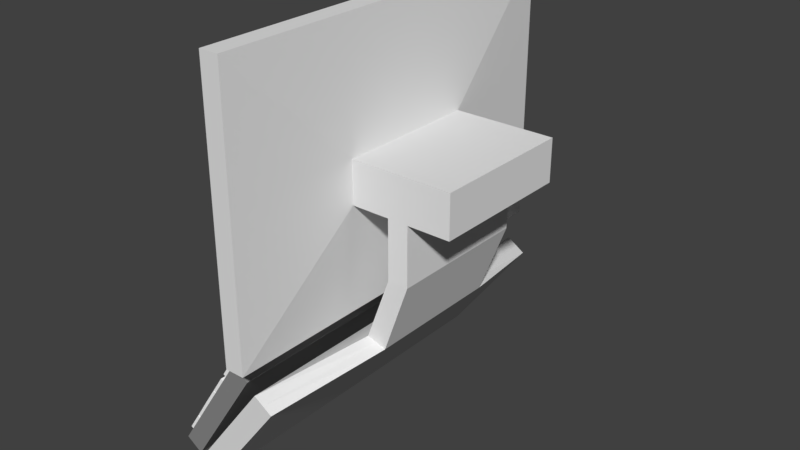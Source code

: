 # Source: wall-mounted-monitor-with-kboard.blend  (saved by Blender 2.79.0; exported with 4.5.12 LTS)
import bpy
from mathutils import Matrix  # noqa: F401  (used for matrix-valued properties, if any)

bpy.ops.wm.read_factory_settings(use_empty=True)
scene = bpy.context.scene
scene.name = 'Scene'

# ---- collections
col_collection_1 = bpy.data.collections.new('Collection 1'); scene.collection.children.link(col_collection_1)

# ---- materials (node trees are filled in below, after node groups)
mat_material_001 = bpy.data.materials.new('Material.001')
mat_material_001.alpha_threshold = 0.0
mat_material_001.roughness = 0.5
mat_material_003 = bpy.data.materials.new('Material.003')
mat_material_003.alpha_threshold = 0.0
mat_material_003.roughness = 0.5
mat_material_004 = bpy.data.materials.new('Material.004')
mat_material_004.alpha_threshold = 0.0
mat_material_004.roughness = 0.5
mat_material_002 = bpy.data.materials.new('Material.002')
mat_material_002.alpha_threshold = 0.0
mat_material_002.roughness = 0.5

# ---- material node trees
mat_material_001.use_nodes = True; mat_material_001.node_tree.nodes.clear()
_N = mat_material_001.node_tree.nodes; _L = mat_material_001.node_tree.links
n0 = _N.new('ShaderNodeOutputMaterial'); n0.name = 'Material Output'; n0.location = (300, 300)
n1 = _N.new('ShaderNodeBsdfDiffuse'); n1.name = 'Diffuse BSDF'; n1.location = (10, 300)
n2 = _N.new('ShaderNodeTexImage'); n2.name = 'Image Texture'; n2.location = (-180, 300)
n2.width = 140
_L.new(n1.outputs[0], n0.inputs[0])
n0.is_active_output = True
mat_material_003.use_nodes = True; mat_material_003.node_tree.nodes.clear()
_N = mat_material_003.node_tree.nodes; _L = mat_material_003.node_tree.links
n0 = _N.new('ShaderNodeOutputMaterial'); n0.name = 'Material Output'; n0.location = (300, 300)
n1 = _N.new('ShaderNodeEmission'); n1.name = 'Emission'; n1.location = (10, 300)
n1.inputs[0].default_value = (0.8, 0.8, 0.8, 1.0)
n1.inputs[1].default_value = 0.1
_L.new(n1.outputs[0], n0.inputs[0])
n0.is_active_output = True
mat_material_004.use_nodes = True; mat_material_004.node_tree.nodes.clear()
_N = mat_material_004.node_tree.nodes; _L = mat_material_004.node_tree.links
n0 = _N.new('ShaderNodeOutputMaterial'); n0.name = 'Material Output'; n0.location = (300, 300)
n1 = _N.new('ShaderNodeBsdfDiffuse'); n1.name = 'Diffuse BSDF'; n1.location = (10, 300)
n1.inputs[0].default_value = (0.2529, 0.2529, 0.2529, 1.0)
_L.new(n1.outputs[0], n0.inputs[0])
n0.is_active_output = True
mat_material_002.use_nodes = True; mat_material_002.node_tree.nodes.clear()
_N = mat_material_002.node_tree.nodes; _L = mat_material_002.node_tree.links
n0 = _N.new('ShaderNodeOutputMaterial'); n0.name = 'Material Output'; n0.location = (300, 300)
n1 = _N.new('ShaderNodeBsdfDiffuse'); n1.name = 'Diffuse BSDF'; n1.location = (10, 300)
n1.inputs[0].default_value = (1.0, 1.0, 1.0, 1.0)
_L.new(n1.outputs[0], n0.inputs[0])
n0.is_active_output = True

# ---- world
world_world = bpy.data.worlds.new('World'); scene.world = world_world
world_world.color = (0.05088, 0.05088, 0.05088)
world_world.use_sun_shadow = False
world_world.sun_shadow_jitter_overblur = 0.0
world_world.cycles.sampling_method = 'MANUAL'

# ---- meshes
me_plane = bpy.data.meshes.new('Plane')
me_plane.from_pydata([(-0.0547, -1.059, 2.041), (-0.0547, -1.059, 0.6507), (-0.0547, 1.06, 2.041), (-0.0547, 1.06, 0.6507), (0.07836, -0.4023, 1.204), (0.2934, -0.4023, 1.204), (0.07836, 0.4023, 1.204), (0.2934, 0.4023, 1.204), (0.07836, -0.4023, 1.441), (0.2934, -0.4023, 1.441), (0.07836, 0.4023, 1.441), (0.2934, 0.4023, 1.441), (0.02251, -1.108, 0.5787), (0.02251, 1.108, 0.5787), (0.02251, -1.108, 2.113), (0.02251, 1.108, 2.113), (-0.08627, -1.108, 0.5787), (-0.08627, 1.108, 0.5787), (-0.08627, -1.108, 2.113), (-0.08627, 1.108, 2.113), (-0.08627, 1.06, 2.041), (-0.08627, -1.059, 0.6507), (-0.08627, 1.06, 0.6507), (-0.08627, -1.059, 2.041), (0.4083, -0.4023, 1.204), (0.4083, 0.4023, 1.204), (0.4083, -0.4023, 1.441), (0.4083, 0.4023, 1.441), (0.6473, -0.4023, 1.204), (0.6473, 0.4023, 1.204), (0.6473, -0.4023, 1.441), (0.6473, 0.4023, 1.441), (0.2934, -0.4023, 0.8736), (0.2934, 0.4023, 0.8736), (0.4083, -0.4023, 0.8736), (0.4083, 0.4023, 0.8736), (0.008862, -1.033, 0.4308), (0.008862, 1.033, 0.4308), (0.1132, -1.033, 0.3633), (0.1132, 1.033, 0.3633), (-0.4578, -1.033, -0.1937), (-0.4578, 1.033, -0.1937), (-0.3535, -1.033, -0.2613), (-0.3535, 1.033, -0.2613), (0.3508, 0.4023, 0.8736), (0.06102, 1.033, 0.3971), (0.2607, 0.3913, 0.4706), (0.1511, 0.3913, 0.5044), (0.2059, 0.3913, 0.4875), (0.3508, -0.4023, 0.8736), (0.06102, -1.033, 0.3971), (0.1511, -0.3913, 0.5044), (0.2607, -0.3913, 0.4706), (0.2059, -0.3913, 0.4875)], [], [(0, 2, 3, 1), (0, 23, 20, 2), (1, 21, 23, 0), (3, 22, 21, 1), (2, 20, 22, 3), (7, 6, 10, 11), (8, 9, 11, 10), (4, 5, 9, 8), (11, 9, 26, 27), (10, 6, 13, 15), (15, 13, 17, 19), (8, 10, 15, 14), (4, 8, 14, 12), (6, 4, 12, 13), (17, 22, 20, 23, 18, 19), (13, 12, 16, 17), (12, 14, 18, 16), (14, 15, 19, 18), (18, 23, 21, 22, 17, 16), (6, 7, 5, 4), (26, 24, 28, 30), (5, 7, 33, 32), (7, 11, 27, 25), (9, 5, 24, 26), (28, 29, 31, 30), (27, 26, 30, 31), (25, 27, 31, 29), (24, 25, 29, 28), (48, 46, 39, 45), (7, 25, 35, 44, 33), (25, 24, 34, 35), (24, 5, 32, 49, 34), (36, 37, 41, 40), (32, 33, 47, 37, 36, 51), (53, 51, 36, 50), (35, 34, 52, 38, 39, 46), (40, 41, 43, 42), (38, 50, 36, 40, 42), (39, 38, 42, 43), (37, 45, 39, 43, 41), (47, 48, 45, 37), (33, 44, 48, 47), (44, 35, 46, 48), (52, 53, 50, 38), (34, 49, 53, 52), (49, 32, 51, 53)])
me_plane.materials.append(mat_material_001)
me_plane.use_remesh_preserve_volume = False
me_plane.use_remesh_preserve_attributes = False
me_plane.use_mirror_vertex_groups = False
me_plane.update()
me_plane_001 = bpy.data.meshes.new('Plane.001')
me_plane_001.from_pydata([(-1.0, -1.0, 0.0), (1.0, -1.0, 0.0), (-1.0, 1.0, 0.0), (1.0, 1.0, 0.0)], [], [(0, 1, 3, 2)])
me_plane_001.materials.append(mat_material_003)
me_plane_001.use_remesh_preserve_volume = False
me_plane_001.use_remesh_preserve_attributes = False
me_plane_001.use_mirror_vertex_groups = False
me_plane_001.update()
me_plane_004 = bpy.data.meshes.new('Plane.004')
me_plane_004.from_pydata([(-43.0, -43.0, 0.0), (43.0, -43.0, 0.0), (-43.0, 28.57, 0.0), (43.0, 28.57, 0.0), (-43.0, -43.0, -2.0), (43.0, -43.0, -2.0), (-43.0, 28.57, -2.0), (43.0, 28.57, -2.0)], [], [(0, 1, 3, 2), (4, 6, 7, 5), (0, 2, 6, 4), (1, 0, 4, 5), (3, 1, 5, 7), (2, 3, 7, 6)])
me_plane_004.materials.append(mat_material_004)
me_plane_004.materials.append(mat_material_002)
me_plane_004.use_remesh_preserve_volume = False
me_plane_004.use_remesh_preserve_attributes = False
me_plane_004.use_mirror_vertex_groups = False
me_plane_004.update()
me_plane_003 = bpy.data.meshes.new('Plane.003')
me_plane_003.from_pydata([(-6.185, -20.95, 0.0), (-4.045, -20.95, 0.0), (-6.185, -18.81, 0.0), (-4.045, -18.81, 0.0), (-6.185, -17.66, 0.0), (-4.045, -17.66, 0.0), (-6.185, -15.52, 0.0), (-4.045, -15.52, 0.0), (-6.185, -15.15, 0.0), (-4.045, -15.15, 0.0), (-6.185, -13.01, 0.0), (-4.045, -13.01, 0.0), (-6.185, -12.76, 0.0), (-4.045, -12.76, 0.0), (-6.185, -10.62, 0.0), (-4.045, -10.62, 0.0), (-6.185, -10.38, 0.0), (-4.045, -10.38, 0.0), (-6.185, -8.239, 0.0), (-4.045, -8.239, 0.0), (-6.185, -7.045, 0.0), (-4.045, -7.045, 0.0), (-6.185, -4.905, 0.0), (-4.045, -4.905, 0.0), (-6.185, -4.458, 0.0), (-4.045, -4.458, 0.0), (-6.185, -2.318, 0.0), (-4.045, -2.318, 0.0), (-6.185, -1.919, 0.0), (-4.045, -1.919, 0.0), (-6.185, 0.2216, 0.0), (-4.045, 0.2216, 0.0), (-6.185, 0.5668, 0.0), (-4.045, 0.5668, 0.0), (-6.185, 2.707, 0.0), (-4.045, 2.707, 0.0), (-6.185, 4.301, 0.0), (-4.045, 4.301, 0.0), (-6.185, 6.441, 0.0), (-4.045, 6.441, 0.0), (-6.185, 6.848, 0.0), (-4.045, 6.848, 0.0), (-6.185, 8.988, 0.0), (-4.045, 8.988, 0.0), (-6.185, 9.345, 0.0), (-4.045, 9.345, 0.0), (-6.185, 11.49, 0.0), (-4.045, 11.49, 0.0), (-6.185, 11.72, 0.0), (-4.045, 11.72, 0.0), (-6.185, 13.86, 0.0), (-4.045, 13.86, 0.0), (-3.174, -20.95, 0.0), (-1.034, -20.95, 0.0), (-3.174, -18.81, 0.0), (-1.034, -18.81, 0.0), (-3.174, -18.59, 0.0), (-1.034, -18.59, 0.0), (-3.174, -16.45, 0.0), (-1.034, -16.45, 0.0), (-3.174, -16.31, 0.0), (-1.034, -16.31, 0.0), (-3.174, -14.17, 0.0), (-1.034, -14.17, 0.0), (-3.174, -13.95, 0.0), (-1.034, -13.95, 0.0), (-3.174, -11.81, 0.0), (-1.034, -11.81, 0.0), (-3.174, -11.68, 0.0), (-1.034, -11.68, 0.0), (-3.174, -9.543, 0.0), (-1.034, -9.543, 0.0), (-3.174, -9.327, 0.0), (-1.034, -9.327, 0.0), (-3.174, -7.187, 0.0), (-1.034, -7.187, 0.0), (-3.174, -7.044, 0.0), (-1.034, -7.044, 0.0), (-3.174, -4.904, 0.0), (-1.034, -4.904, 0.0), (-3.174, -4.689, 0.0), (-1.034, -4.689, 0.0), (-3.174, -2.549, 0.0), (-1.034, -2.549, 0.0), (-3.174, -2.341, 0.0), (-1.034, -2.341, 0.0), (-3.174, -0.2005, 0.0), (-1.034, -0.2005, 0.0), (-3.174, 0.0148, 0.0), (-1.034, 0.0148, 0.0), (-3.174, 2.155, 0.0), (-1.034, 2.155, 0.0), (-3.174, 2.298, 0.0), (-1.034, 2.298, 0.0), (-3.174, 4.438, 0.0), (-1.034, 4.438, 0.0), (-3.174, 4.654, 0.0), (-1.034, 4.654, 0.0), (-3.174, 6.794, 0.0), (-1.034, 6.794, 0.0), (-3.174, 7.033, 0.0), (-1.034, 7.033, 0.0), (-3.174, 9.173, 0.0), (-1.034, 9.173, 0.0), (-3.174, 9.388, 0.0), (-1.034, 9.388, 0.0), (-3.174, 11.53, 0.0), (-1.034, 11.53, 0.0), (-3.174, 11.67, 0.0), (-1.034, 11.67, 0.0), (-3.174, 13.81, 0.0), (-1.034, 13.81, 0.0), (1.306, -17.69, 0.0), (-0.8341, -17.69, 0.0), (1.306, -20.95, 0.0), (-0.8341, -20.95, 0.0), (-0.865, -17.47, 0.0), (1.275, -17.47, 0.0), (-0.865, -15.33, 0.0), (1.275, -15.33, 0.0), (-0.865, -15.19, 0.0), (1.275, -15.19, 0.0), (-0.865, -13.05, 0.0), (1.275, -13.05, 0.0), (-0.865, -12.93, 0.0), (1.275, -12.93, 0.0), (-0.865, -10.79, 0.0), (1.275, -10.79, 0.0), (-0.865, -10.59, 0.0), (1.275, -10.59, 0.0), (-0.865, -8.453, 0.0), (1.275, -8.453, 0.0), (-0.865, -8.387, 0.0), (1.275, -8.387, 0.0), (-0.865, -6.247, 0.0), (1.275, -6.247, 0.0), (-0.865, -6.104, 0.0), (1.275, -6.104, 0.0), (-0.865, -3.964, 0.0), (1.275, -3.964, 0.0), (-0.865, -3.906, 0.0), (1.275, -3.906, 0.0), (-0.865, -1.766, 0.0), (1.275, -1.766, 0.0), (-0.865, -1.602, 0.0), (1.275, -1.602, 0.0), (-0.865, 0.5385, 0.0), (1.275, 0.5385, 0.0), (-0.865, 0.7461, 0.0), (1.275, 0.7461, 0.0), (-0.865, 2.886, 0.0), (1.275, 2.886, 0.0), (-0.865, 3.131, 0.0), (1.275, 3.131, 0.0), (-0.865, 5.271, 0.0), (1.275, 5.271, 0.0), (-0.865, 5.503, 0.0), (1.275, 5.503, 0.0), (-0.865, 7.643, 0.0), (1.275, 7.643, 0.0), (-0.865, 7.817, 0.0), (1.275, 7.817, 0.0), (-0.865, 9.958, 0.0), (1.275, 9.958, 0.0), (3.63, -16.29, 0.0), (1.489, -16.29, 0.0), (3.63, -20.95, 0.0), (1.489, -20.95, 0.0), (1.548, -16.1, 0.0), (3.688, -16.1, 0.0), (1.548, -13.96, 0.0), (3.688, -13.96, 0.0), (1.548, -13.83, 0.0), (3.688, -13.83, 0.0), (1.548, -11.69, 0.0), (3.688, -11.69, 0.0), (1.548, -11.51, 0.0), (3.688, -11.51, 0.0), (1.548, -9.373, 0.0), (3.688, -9.373, 0.0), (1.548, -9.198, 0.0), (3.688, -9.198, 0.0), (1.548, -7.058, 0.0), (3.688, -7.058, 0.0), (1.548, -6.885, 0.0), (3.688, -6.885, 0.0), (1.548, -4.744, 0.0), (3.688, -4.744, 0.0), (1.548, -4.569, 0.0), (3.688, -4.569, 0.0), (1.548, -2.429, 0.0), (3.688, -2.429, 0.0), (1.548, -2.206, 0.0), (3.688, -2.206, 0.0), (1.548, -0.06615, 0.0), (3.688, -0.06615, 0.0), (1.548, 0.1942, 0.0), (3.688, 0.1942, 0.0), (1.548, 2.334, 0.0), (3.688, 2.334, 0.0), (1.548, 2.478, 0.0), (3.688, 2.478, 0.0), (1.548, 4.618, 0.0), (3.688, 4.618, 0.0), (1.548, 4.821, 0.0), (3.688, 4.821, 0.0), (1.548, 6.962, 0.0), (3.688, 6.962, 0.0), (1.548, 7.163, 0.0), (3.688, 7.163, 0.0), (1.548, 11.71, 0.0), (3.688, 11.71, 0.0), (3.895, 8.578, 0.0), (6.035, 8.578, 0.0), (3.895, 11.71, 0.0), (6.035, 11.71, 0.0), (3.895, 5.173, 0.0), (6.035, 5.173, 0.0), (3.895, 8.306, 0.0), (6.035, 8.306, 0.0), (3.895, 1.762, 0.0), (6.035, 1.762, 0.0), (3.895, 4.896, 0.0), (6.035, 4.896, 0.0), (3.895, -20.79, 0.0), (6.035, -20.79, 0.0), (3.895, -17.66, 0.0), (6.035, -17.66, 0.0), (3.895, -17.5, 0.0), (6.035, -17.5, 0.0), (3.895, -14.37, 0.0), (6.035, -14.37, 0.0), (3.895, -14.18, 0.0), (6.035, -14.18, 0.0), (3.895, -11.04, 0.0), (6.035, -11.04, 0.0), (3.895, -10.76, 0.0), (6.035, -10.76, 0.0), (3.895, 1.405, 0.0), (6.035, 1.405, 0.0), (-0.9336, 10.17, 0.0), (1.207, 10.17, 0.0), (-0.9336, 13.81, 0.0), (1.207, 13.81, 0.0), (3.752, 13.75, 0.0), (3.764, 11.96, 0.0), (1.206, 11.92, 0.0), (6.035, 13.76, 0.0), (3.895, 13.76, 0.0), (6.035, 11.94, 0.0), (3.895, 11.94, 0.0)], [], [(0, 1, 3, 2), (4, 5, 7, 6), (8, 9, 11, 10), (12, 13, 15, 14), (16, 17, 19, 18), (20, 21, 23, 22), (24, 25, 27, 26), (28, 29, 31, 30), (32, 33, 35, 34), (36, 37, 39, 38), (40, 41, 43, 42), (44, 45, 47, 46), (48, 49, 51, 50), (52, 53, 55, 54), (56, 57, 59, 58), (60, 61, 63, 62), (64, 65, 67, 66), (68, 69, 71, 70), (72, 73, 75, 74), (76, 77, 79, 78), (80, 81, 83, 82), (84, 85, 87, 86), (88, 89, 91, 90), (92, 93, 95, 94), (96, 97, 99, 98), (100, 101, 103, 102), (104, 105, 107, 106), (108, 109, 111, 110), (115, 114, 112, 113), (116, 117, 119, 118), (120, 121, 123, 122), (124, 125, 127, 126), (128, 129, 131, 130), (132, 133, 135, 134), (136, 137, 139, 138), (140, 141, 143, 142), (144, 145, 147, 146), (148, 149, 151, 150), (152, 153, 155, 154), (156, 157, 159, 158), (160, 161, 163, 162), (167, 166, 164, 165), (168, 169, 171, 170), (172, 173, 175, 174), (176, 177, 179, 178), (180, 181, 183, 182), (184, 185, 187, 186), (188, 189, 191, 190), (192, 193, 195, 194), (196, 197, 199, 198), (200, 201, 203, 202), (204, 205, 207, 206), (208, 209, 211, 210), (212, 213, 215, 214), (216, 217, 219, 218), (220, 221, 223, 222), (224, 225, 227, 226), (228, 229, 231, 230), (232, 233, 235, 234), (236, 237, 239, 238), (240, 241, 246, 245, 244, 243, 242), (250, 249, 247, 248)])
me_plane_003.materials.append(mat_material_002)
me_plane_003.use_remesh_preserve_volume = False
me_plane_003.use_remesh_preserve_attributes = False
me_plane_003.use_mirror_vertex_groups = False
me_plane_003.update()

# ---- objects
ob_monitor = bpy.data.objects.new('monitor', me_plane)
ob_monitor_screen = bpy.data.objects.new('monitor:screen', me_plane_001)
ob_keyboard = bpy.data.objects.new('keyboard', me_plane_004)
ob_keyboard_keys = bpy.data.objects.new('keyboard:keys', me_plane_003)

# ---- transforms, parenting, visibility, modifiers, constraints
ob_monitor.location = (0.0, 0.0, 0.0)
ob_monitor.lineart.crease_threshold = 0.0
_m = ob_monitor.modifiers.new('Boolean', 'BOOLEAN')
_m.solver = 'FAST'
ob_monitor_screen.parent = ob_monitor
ob_monitor_screen.location = (-0.06315, 0.0007421, 1.346)
ob_monitor_screen.rotation_euler = (0.0, 1.571, 0.0)
ob_monitor_screen.scale = (0.695, 1.06, 1.0)
ob_monitor_screen.lineart.crease_threshold = 0.0
ob_keyboard.parent = ob_monitor
ob_keyboard.location = (-0.3847, -0.2031, 0.1844)
ob_keyboard.rotation_euler = (4.052e-07, 0.994, 3.142)
ob_keyboard.scale = (0.008606, 0.02741, 0.05482)
ob_keyboard.lineart.crease_threshold = 0.0
ob_keyboard_keys.parent = ob_keyboard
ob_keyboard_keys.matrix_parent_inverse = Matrix(((6.37, 0.0, 0.0, 0.0), (0.0, 2.0, 0.0, 0.0), (0.0, 0.0, 1.0, 0.0), (0.0, 0.0, 0.0, 1.0)))
ob_keyboard_keys.location = (0.0, 0.0, 0.495)
ob_keyboard_keys.hide_select = True
ob_keyboard_keys.lineart.crease_threshold = 0.0
_m = ob_keyboard_keys.modifiers.new('Solidify', 'SOLIDIFY')
_m.thickness = 1.11
_m.nonmanifold_thickness_mode = 'FIXED'
_m.nonmanifold_merge_threshold = 0.0003

# ---- collection membership
col_collection_1.objects.link(ob_monitor)
col_collection_1.objects.link(ob_monitor_screen)
col_collection_1.objects.link(ob_keyboard)
col_collection_1.objects.link(ob_keyboard_keys)

# ---- scene / render settings (as saved in the file)
scene.frame_start = 1; scene.frame_end = 250; scene.frame_set(1)
scene.render.engine = 'CYCLES'
scene.render.resolution_percentage = 50
scene.render.dither_intensity = 0.0
scene.cycles.use_denoising = False
scene.cycles.samples = 128
scene.cycles.sampling_pattern = 'TABULATED_SOBOL'
scene.cycles.use_adaptive_sampling = False
scene.cycles.use_light_tree = False
scene.cycles.blur_glossy = 0.0
scene.cycles.sample_clamp_indirect = 0.0
scene.view_settings.view_transform = 'Standard'
bpy.context.view_layer.update()

# ---- added for rendering (the .blend has no active camera and no usable light): camera, sun
cam_auto = bpy.data.cameras.new('AutoCamera')
cam_auto.lens = 50.0
cam_auto.sensor_width = 36.0
cam_auto.clip_end = 1000.0
ob_auto_camera = bpy.data.objects.new('AutoCamera', cam_auto)
scene.collection.objects.link(ob_auto_camera)
ob_auto_camera.location = (3.24509, -3.85844, 3.49829)
ob_auto_camera.rotation_euler = (1.09748, -7.21219e-08, 0.694738)
scene.camera = ob_auto_camera
light_auto_sun = bpy.data.lights.new('AutoSun', 'SUN')
light_auto_sun.energy = 3.0
light_auto_sun.angle = 0.0523599
ob_auto_sun = bpy.data.objects.new('AutoSun', light_auto_sun)
scene.collection.objects.link(ob_auto_sun)
ob_auto_sun.rotation_euler = (0.872665, 0.174533, 0.523599)
bpy.context.view_layer.update()
